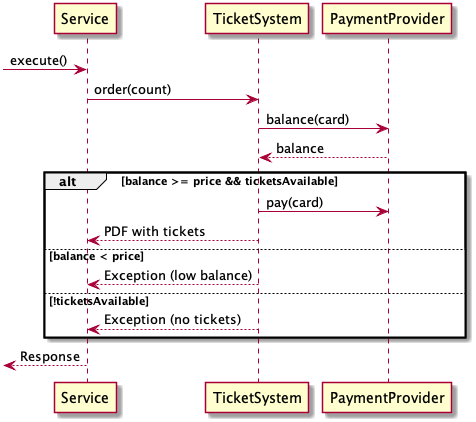

The diagram above was rendered by PlantUML. Its source (embedded in the PNG):
@startuml

[-> Service: execute()
Service -> TicketSystem: order(count)
TicketSystem -> PaymentProvider: balance(card)
return balance
alt balance >= price && ticketsAvailable
    TicketSystem -> PaymentProvider: pay(card)
    TicketSystem --> Service: PDF with tickets
else balance < price
    TicketSystem --> Service: Exception (low balance)
else !ticketsAvailable
    TicketSystem --> Service: Exception (no tickets)
end
[<-- Service: Response

@enduml